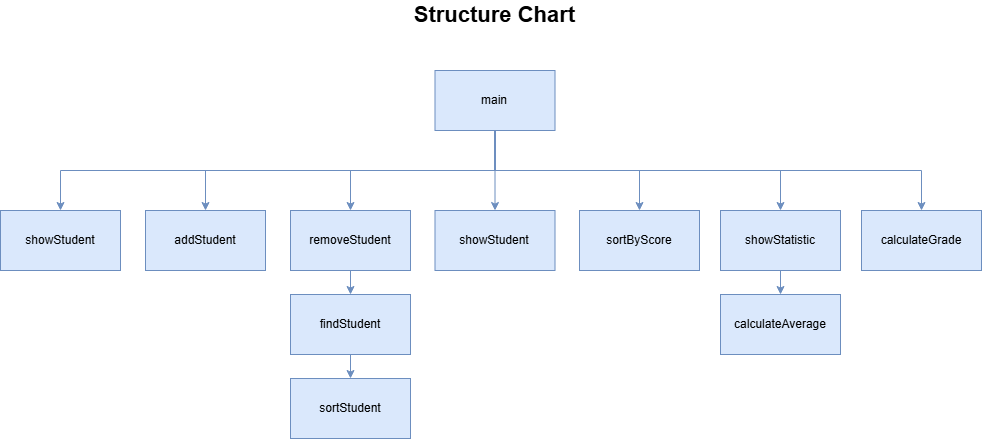

The diagram above was exported from draw.io. Its source (the exported page's mxGraphModel, read from the mxfile embedded in the PNG):
<mxGraphModel dx="1037" dy="639" grid="1" gridSize="10" guides="1" tooltips="1" connect="1" arrows="1" fold="1" page="1" pageScale="1" pageWidth="1169" pageHeight="827" math="0" shadow="0">
  <root>
    <mxCell id="0" />
    <mxCell id="1" parent="0" />
    <mxCell id="F_4tyd_ENuK765V_bmoN-3" edge="1" parent="1" source="F_4tyd_ENuK765V_bmoN-1" style="edgeStyle=orthogonalEdgeStyle;rounded=0;orthogonalLoop=1;jettySize=auto;html=1;defaultLabelBackgroundColor=page;fillColor=#dae8fc;strokeColor=#6c8ebf;" target="F_4tyd_ENuK765V_bmoN-2" value="">
      <mxGeometry relative="1" as="geometry" />
    </mxCell>
    <mxCell id="F_4tyd_ENuK765V_bmoN-6" edge="1" parent="1" source="F_4tyd_ENuK765V_bmoN-1" style="edgeStyle=orthogonalEdgeStyle;rounded=0;orthogonalLoop=1;jettySize=auto;html=1;exitX=0.5;exitY=1;exitDx=0;exitDy=0;defaultLabelBackgroundColor=page;fillColor=#dae8fc;strokeColor=#6c8ebf;" target="F_4tyd_ENuK765V_bmoN-5">
      <mxGeometry relative="1" as="geometry" />
    </mxCell>
    <mxCell id="F_4tyd_ENuK765V_bmoN-12" edge="1" parent="1" source="F_4tyd_ENuK765V_bmoN-1" style="edgeStyle=orthogonalEdgeStyle;rounded=0;orthogonalLoop=1;jettySize=auto;html=1;exitX=0.5;exitY=1;exitDx=0;exitDy=0;defaultLabelBackgroundColor=page;fillColor=#dae8fc;strokeColor=#6c8ebf;" target="F_4tyd_ENuK765V_bmoN-11">
      <mxGeometry relative="1" as="geometry" />
    </mxCell>
    <mxCell id="F_4tyd_ENuK765V_bmoN-14" edge="1" parent="1" source="F_4tyd_ENuK765V_bmoN-1" style="edgeStyle=orthogonalEdgeStyle;rounded=0;orthogonalLoop=1;jettySize=auto;html=1;exitX=0.5;exitY=1;exitDx=0;exitDy=0;defaultLabelBackgroundColor=page;fillColor=#dae8fc;strokeColor=#6c8ebf;" target="F_4tyd_ENuK765V_bmoN-13">
      <mxGeometry relative="1" as="geometry" />
    </mxCell>
    <mxCell id="F_4tyd_ENuK765V_bmoN-16" edge="1" parent="1" source="F_4tyd_ENuK765V_bmoN-1" style="edgeStyle=orthogonalEdgeStyle;rounded=0;orthogonalLoop=1;jettySize=auto;html=1;exitX=0.5;exitY=1;exitDx=0;exitDy=0;defaultLabelBackgroundColor=page;fillColor=#dae8fc;strokeColor=#6c8ebf;" target="F_4tyd_ENuK765V_bmoN-15">
      <mxGeometry relative="1" as="geometry" />
    </mxCell>
    <mxCell id="F_4tyd_ENuK765V_bmoN-18" edge="1" parent="1" source="F_4tyd_ENuK765V_bmoN-1" style="edgeStyle=orthogonalEdgeStyle;rounded=0;orthogonalLoop=1;jettySize=auto;html=1;exitX=0.5;exitY=1;exitDx=0;exitDy=0;defaultLabelBackgroundColor=page;fillColor=#dae8fc;strokeColor=#6c8ebf;" target="F_4tyd_ENuK765V_bmoN-17">
      <mxGeometry relative="1" as="geometry" />
    </mxCell>
    <mxCell id="F_4tyd_ENuK765V_bmoN-20" edge="1" parent="1" source="F_4tyd_ENuK765V_bmoN-1" style="edgeStyle=orthogonalEdgeStyle;rounded=0;orthogonalLoop=1;jettySize=auto;html=1;exitX=0.5;exitY=1;exitDx=0;exitDy=0;defaultLabelBackgroundColor=page;fillColor=#dae8fc;strokeColor=#6c8ebf;" target="F_4tyd_ENuK765V_bmoN-19">
      <mxGeometry relative="1" as="geometry" />
    </mxCell>
    <mxCell id="F_4tyd_ENuK765V_bmoN-1" parent="1" style="rounded=0;whiteSpace=wrap;html=1;fillColor=#dae8fc;strokeColor=#6c8ebf;" value="main" vertex="1">
      <mxGeometry height="60" width="120" x="524.5" y="130" as="geometry" />
    </mxCell>
    <mxCell id="F_4tyd_ENuK765V_bmoN-2" parent="1" style="whiteSpace=wrap;html=1;rounded=0;fillColor=#dae8fc;strokeColor=#6c8ebf;" value="showStudent" vertex="1">
      <mxGeometry height="60" width="120" x="524.5" y="270" as="geometry" />
    </mxCell>
    <mxCell id="F_4tyd_ENuK765V_bmoN-4" parent="1" style="text;html=1;whiteSpace=wrap;strokeColor=none;fillColor=none;align=center;verticalAlign=middle;rounded=0;fontSize=22;fontStyle=1" value="Structure Chart" vertex="1">
      <mxGeometry height="30" width="345" x="412" y="60" as="geometry" />
    </mxCell>
    <mxCell id="F_4tyd_ENuK765V_bmoN-8" edge="1" parent="1" source="F_4tyd_ENuK765V_bmoN-5" style="edgeStyle=orthogonalEdgeStyle;rounded=0;orthogonalLoop=1;jettySize=auto;html=1;exitX=0.5;exitY=1;exitDx=0;exitDy=0;defaultLabelBackgroundColor=page;fillColor=#dae8fc;strokeColor=#6c8ebf;" target="F_4tyd_ENuK765V_bmoN-7">
      <mxGeometry relative="1" as="geometry" />
    </mxCell>
    <mxCell id="F_4tyd_ENuK765V_bmoN-5" parent="1" style="whiteSpace=wrap;html=1;rounded=0;fillColor=#dae8fc;strokeColor=#6c8ebf;" value="removeStudent" vertex="1">
      <mxGeometry height="60" width="120" x="380" y="270" as="geometry" />
    </mxCell>
    <mxCell id="F_4tyd_ENuK765V_bmoN-10" edge="1" parent="1" source="F_4tyd_ENuK765V_bmoN-7" style="edgeStyle=orthogonalEdgeStyle;rounded=0;orthogonalLoop=1;jettySize=auto;html=1;exitX=0.5;exitY=1;exitDx=0;exitDy=0;defaultLabelBackgroundColor=page;fillColor=#dae8fc;strokeColor=#6c8ebf;" target="F_4tyd_ENuK765V_bmoN-9">
      <mxGeometry relative="1" as="geometry" />
    </mxCell>
    <mxCell id="F_4tyd_ENuK765V_bmoN-7" parent="1" style="whiteSpace=wrap;html=1;rounded=0;fillColor=#dae8fc;strokeColor=#6c8ebf;" value="findStudent" vertex="1">
      <mxGeometry height="60" width="120" x="380" y="354" as="geometry" />
    </mxCell>
    <mxCell id="F_4tyd_ENuK765V_bmoN-9" parent="1" style="whiteSpace=wrap;html=1;rounded=0;fillColor=#dae8fc;strokeColor=#6c8ebf;" value="sortStudent" vertex="1">
      <mxGeometry height="60" width="120" x="380" y="438" as="geometry" />
    </mxCell>
    <mxCell id="F_4tyd_ENuK765V_bmoN-11" parent="1" style="whiteSpace=wrap;html=1;rounded=0;fillColor=#dae8fc;strokeColor=#6c8ebf;" value="addStudent" vertex="1">
      <mxGeometry height="60" width="120" x="235" y="270" as="geometry" />
    </mxCell>
    <mxCell id="F_4tyd_ENuK765V_bmoN-13" parent="1" style="whiteSpace=wrap;html=1;rounded=0;fillColor=#dae8fc;strokeColor=#6c8ebf;" value="showStudent" vertex="1">
      <mxGeometry height="60" width="120" x="90" y="270" as="geometry" />
    </mxCell>
    <mxCell id="F_4tyd_ENuK765V_bmoN-15" parent="1" style="whiteSpace=wrap;html=1;rounded=0;fillColor=#dae8fc;strokeColor=#6c8ebf;" value="sortByScore" vertex="1">
      <mxGeometry height="60" width="120" x="669" y="270" as="geometry" />
    </mxCell>
    <mxCell id="F_4tyd_ENuK765V_bmoN-22" edge="1" parent="1" source="F_4tyd_ENuK765V_bmoN-17" style="edgeStyle=orthogonalEdgeStyle;rounded=0;orthogonalLoop=1;jettySize=auto;html=1;exitX=0.5;exitY=1;exitDx=0;exitDy=0;defaultLabelBackgroundColor=page;fillColor=#dae8fc;strokeColor=#6c8ebf;" target="F_4tyd_ENuK765V_bmoN-21">
      <mxGeometry relative="1" as="geometry" />
    </mxCell>
    <mxCell id="F_4tyd_ENuK765V_bmoN-17" parent="1" style="whiteSpace=wrap;html=1;rounded=0;fillColor=#dae8fc;strokeColor=#6c8ebf;" value="showStatistic" vertex="1">
      <mxGeometry height="60" width="120" x="810" y="270" as="geometry" />
    </mxCell>
    <mxCell id="F_4tyd_ENuK765V_bmoN-19" parent="1" style="whiteSpace=wrap;html=1;rounded=0;fillColor=#dae8fc;strokeColor=#6c8ebf;" value="calculateGrade" vertex="1">
      <mxGeometry height="60" width="120" x="951" y="270" as="geometry" />
    </mxCell>
    <mxCell id="F_4tyd_ENuK765V_bmoN-21" parent="1" style="whiteSpace=wrap;html=1;rounded=0;fillColor=#dae8fc;strokeColor=#6c8ebf;" value="calculateAverage" vertex="1">
      <mxGeometry height="60" width="120" x="810" y="354" as="geometry" />
    </mxCell>
  </root>
</mxGraphModel>